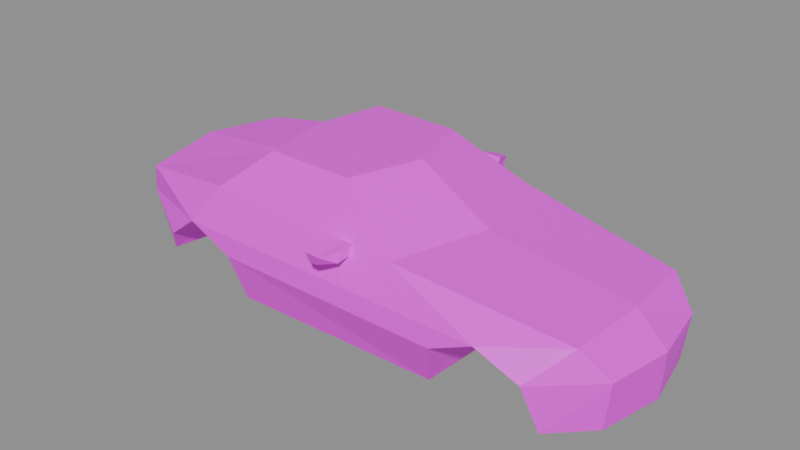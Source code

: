# Source: mx5.blend  (saved by Blender 5.2.45; exported with 4.5.12 LTS)
import bpy
from mathutils import Matrix  # noqa: F401  (used for matrix-valued properties, if any)

bpy.ops.wm.read_factory_settings(use_empty=True)
scene = bpy.context.scene
scene.name = 'Scene'

# ---- images (referenced by path relative to the original .blend; pixels are not part of the script)
import os
ASSET_DIR = os.environ.get("B2B_ASSET_DIR", "")  # directory of the original .blend (textures are referenced by path, not embedded)
HERE = os.path.dirname(os.path.abspath(__file__))  # packed textures are extracted next to this script under _unpacked/

def load_image(name, relpath, width, height, colorspace="sRGB"):
    """Load a texture the original file referenced (path relative to the .blend, or extracted next to this script)."""
    p = next((c for c in (os.path.join(HERE, relpath), os.path.join(ASSET_DIR, relpath)) if relpath and os.path.exists(c)), "")
    if p:
        img = bpy.data.images.load(p, check_existing=True)
        img.name = name
    else:  # same state as the original file: an image datablock whose file is absent (Cycles renders it pink)
        img = bpy.data.images.new(name, width, height)
        img.source = "FILE"
        img.filepath = "//" + (relpath or name)
    img.colorspace_settings.name = colorspace
    return img
img_car_body_texture_001 = load_image('car_body_texture.001', 'car_body_texture.png', 1024, 1024, 'sRGB')

# ---- materials (node trees are filled in below, after node groups)
mat_car_body_001 = bpy.data.materials.new('car_body.001')

# ---- material node trees
mat_car_body_001.use_nodes = True; mat_car_body_001.node_tree.nodes.clear()
_N = mat_car_body_001.node_tree.nodes; _L = mat_car_body_001.node_tree.links
n0 = _N.new('ShaderNodeBsdfPrincipled'); n0.name = 'Principled BSDF'; n0.location = (-200, 100)
n0.inputs[10].default_value = 0.005
n1 = _N.new('ShaderNodeOutputMaterial'); n1.name = 'Material Output'; n1.location = (200, 100)
n2 = _N.new('ShaderNodeTexImage'); n2.name = 'Image Texture'; n2.location = (0, 0)
n2.image = img_car_body_texture_001
_L.new(n0.outputs[0], n1.inputs[0])
_L.new(n2.outputs[0], n0.inputs[0])
n1.is_active_output = True

# ---- meshes
me_mx5_body = bpy.data.meshes.new('mx5_body')
me_mx5_body.from_pydata([(-1.84, -0.4629, 0.1698), (-1.878, -0.4717, 0.5079), (1.878, -0.4183, 0.2841), (1.879, -0.5358, 0.5332), (1.831, -0.5822, 0.6081), (1.782, -0.6045, 0.8087), (0.9873, -0.697, 0.9179), (0.6498, -0.5207, 1.207), (0.01376, -0.5205, 1.199), (-0.4849, -0.7142, 0.8751), (-1.695, -0.5632, 0.7012), (-1.583, -0.7215, 0.1707), (-1.496, -0.8104, 0.4985), (-1.184, -0.8278, 0.6364), (-0.8853, -0.8467, 0.5048), (-0.7942, -0.7132, 0.1758), (0.7565, -0.7321, 0.1679), (0.8167, -0.8284, 0.5031), (1.173, -0.8137, 0.6454), (1.424, -0.7863, 0.4563), (1.48, -0.728, 0.3049), (-0.2018, -0.821, 0.6407), (-0.05637, -0.8201, 0.6413), (-0.08825, -0.7071, 0.8928), (-0.1921, -0.7085, 0.8894), (-0.1947, -0.7384, 0.8232), (-0.08916, -0.7193, 0.8658), (-0.04781, -0.8289, 0.9428), (-0.192, -0.8303, 0.9394), (-0.1027, -0.9367, 0.8131), (-0.05207, -0.9355, 0.8151), (-0.12, -0.7078, 0.8911), (-0.1938, -0.7284, 0.8454), (-0.1232, -0.7477, 0.8169), (-0.1199, -0.8296, 0.9411), (-0.1461, -0.969, 0.8922), (-0.04994, -0.9677, 0.8949), (-0.09262, -0.9361, 0.8141), (-0.04783, -0.781, 0.903), (-0.05147, -0.8437, 0.8179), (-0.1962, -0.8449, 0.8157), (-0.1921, -0.7824, 0.8996), (-0.1941, -0.8064, 0.8736), (-0.1199, -0.7817, 0.9013), (-0.1238, -0.8443, 0.8168), (-0.1222, -0.9684, 0.8935), (-1.96, 8.566e-08, 0.5079), (-1.939, 8.475e-08, 0.1698), (2.01, -8.785e-08, 0.5576), (1.925, -8.416e-08, 0.2497), (1.536, -6.715e-08, 0.1991), (-1.735, 7.585e-08, 0.7241), (1.927, -8.424e-08, 0.6081), (1.878, -8.208e-08, 0.8489), (1.108, -4.844e-08, 0.9179), (0.7518, -3.286e-08, 1.207), (-0.1605, 7.016e-09, 1.199), (-0.6987, 3.054e-08, 0.8751), (-1.583, 6.918e-08, 0.1707), (-1.496, 6.539e-08, 0.4985), (-1.184, 5.175e-08, 0.6364), (-0.8853, 3.87e-08, 0.5048), (-0.7942, 3.472e-08, 0.139), (0.7565, -3.307e-08, 0.1311), (0.8167, -3.57e-08, 0.5031), (1.173, -5.127e-08, 0.6454), (1.48, -6.471e-08, 0.4563), (-1.84, 0.4629, 0.1698), (-1.878, 0.4717, 0.5079), (1.878, 0.4183, 0.2841), (1.879, 0.5358, 0.5332), (1.831, 0.5822, 0.6081), (1.782, 0.6045, 0.8087), (0.9873, 0.697, 0.9179), (0.6498, 0.5207, 1.207), (0.01376, 0.5205, 1.199), (-0.4849, 0.7142, 0.8751), (-1.695, 0.5632, 0.7012), (-1.583, 0.7215, 0.1707), (-1.496, 0.8104, 0.4985), (-1.184, 0.8278, 0.6364), (-0.8853, 0.8467, 0.5048), (-0.7942, 0.7132, 0.1758), (0.7565, 0.7321, 0.1679), (0.8167, 0.8284, 0.5031), (1.173, 0.8137, 0.6454), (1.424, 0.7863, 0.4563), (1.48, 0.728, 0.3049), (-0.2018, 0.821, 0.6407), (-0.05637, 0.8201, 0.6413), (-0.08825, 0.7071, 0.8928), (-0.1921, 0.7085, 0.8894), (-0.1947, 0.7384, 0.8232), (-0.08916, 0.7193, 0.8658), (-0.04781, 0.8289, 0.9428), (-0.192, 0.8303, 0.9394), (-0.1027, 0.9367, 0.8131), (-0.05207, 0.9355, 0.8151), (-0.12, 0.7078, 0.8911), (-0.1938, 0.7284, 0.8454), (-0.1232, 0.7477, 0.8169), (-0.1199, 0.8296, 0.9411), (-0.1461, 0.969, 0.8922), (-0.04994, 0.9677, 0.8949), (-0.09262, 0.9361, 0.8141), (-0.04783, 0.781, 0.903), (-0.05147, 0.8437, 0.8179), (-0.1962, 0.8449, 0.8157), (-0.1921, 0.7824, 0.8996), (-0.1941, 0.8064, 0.8736), (-0.1199, 0.7817, 0.9013), (-0.1238, 0.8443, 0.8168), (-0.1222, 0.9684, 0.8935)], [], [(47, 1, 46), (48, 2, 49), (17, 15, 16), (2, 50, 49), (1, 51, 46), (52, 3, 48), (53, 4, 52), (54, 5, 53), (7, 54, 55), (8, 55, 56), (9, 56, 57), (10, 57, 51), (58, 0, 47), (59, 11, 58), (60, 12, 59), (61, 13, 60), (15, 61, 62), (63, 15, 62), (64, 16, 63), (18, 64, 65), (19, 65, 66), (20, 66, 50), (21, 13, 14), (8, 9, 24), (4, 18, 19), (3, 20, 2), (18, 5, 6), (22, 18, 6), (12, 10, 1), (10, 13, 9), (11, 1, 0), (3, 4, 19), (25, 32, 9), (38, 26, 23), (22, 26, 33), (36, 34, 45), (39, 37, 44), (43, 28, 34), (40, 35, 42), (36, 30, 39), (42, 28, 41), (32, 41, 24), (25, 42, 32), (38, 34, 27), (23, 43, 38), (24, 43, 31), (44, 29, 40), (33, 40, 25), (33, 39, 44), (35, 34, 28), (29, 45, 35), (37, 36, 45), (49, 50, 66), (47, 68, 67), (48, 69, 70), (84, 82, 81), (50, 69, 49), (51, 68, 46), (52, 70, 71), (53, 71, 72), (54, 72, 73), (54, 74, 55), (55, 75, 56), (76, 56, 75), (57, 77, 51), (58, 67, 78), (59, 78, 79), (60, 79, 80), (61, 80, 81), (61, 82, 62), (63, 82, 83), (64, 83, 84), (64, 85, 65), (65, 86, 66), (66, 87, 50), (81, 80, 88), (98, 91, 75), (71, 86, 85), (87, 70, 69), (85, 72, 71), (73, 85, 89), (79, 77, 80), (77, 76, 80), (78, 68, 79), (70, 86, 71), (88, 80, 76), (93, 105, 90), (100, 89, 88), (101, 103, 112), (104, 106, 111), (110, 95, 108), (102, 107, 109), (106, 103, 94), (95, 109, 108), (108, 99, 91), (109, 92, 99), (105, 101, 110), (90, 110, 98), (110, 91, 98), (96, 111, 107), (107, 100, 92), (100, 106, 93), (102, 101, 112), (96, 112, 104), (104, 103, 97), (47, 0, 1), (48, 3, 2), (17, 14, 15), (2, 20, 50), (1, 10, 51), (52, 4, 3), (53, 5, 4), (54, 6, 5), (7, 6, 54), (8, 7, 55), (9, 8, 56), (10, 9, 57), (58, 11, 0), (59, 12, 11), (60, 13, 12), (61, 14, 13), (15, 14, 61), (63, 16, 15), (64, 17, 16), (18, 17, 64), (19, 18, 65), (20, 19, 66), (18, 22, 17), (22, 21, 14), (17, 22, 14), (24, 31, 8), (31, 23, 8), (23, 6, 7), (7, 8, 23), (3, 19, 20), (18, 4, 5), (23, 26, 6), (26, 22, 6), (12, 13, 10), (11, 12, 1), (32, 24, 9), (9, 13, 21), (21, 25, 9), (38, 39, 26), (33, 25, 21), (21, 22, 33), (36, 27, 34), (39, 30, 37), (43, 41, 28), (40, 29, 35), (39, 38, 27), (27, 36, 39), (42, 35, 28), (32, 42, 41), (25, 40, 42), (38, 43, 34), (23, 31, 43), (24, 41, 43), (44, 37, 29), (33, 44, 40), (33, 26, 39), (35, 45, 34), (29, 37, 45), (37, 30, 36), (47, 46, 58), (46, 51, 59), (58, 46, 59), (57, 56, 62), (56, 55, 64), (56, 64, 63), (55, 54, 64), (59, 51, 60), (51, 57, 60), (54, 53, 65), (52, 48, 49), (54, 65, 64), (53, 52, 66), (65, 53, 66), (61, 60, 57), (63, 62, 56), (62, 61, 57), (52, 49, 66), (47, 46, 68), (48, 49, 69), (84, 83, 82), (50, 87, 69), (51, 77, 68), (52, 48, 70), (53, 52, 71), (54, 53, 72), (54, 73, 74), (55, 74, 75), (76, 57, 56), (57, 76, 77), (58, 47, 67), (59, 58, 78), (60, 59, 79), (61, 60, 80), (61, 81, 82), (63, 62, 82), (64, 63, 83), (64, 84, 85), (65, 85, 86), (66, 86, 87), (88, 89, 81), (89, 85, 84), (84, 81, 89), (91, 76, 75), (75, 74, 90), (74, 73, 90), (90, 98, 75), (87, 86, 70), (85, 73, 72), (89, 93, 73), (93, 90, 73), (79, 68, 77), (78, 67, 68), (91, 99, 76), (99, 92, 76), (92, 88, 76), (93, 106, 105), (88, 92, 100), (100, 93, 89), (101, 94, 103), (104, 97, 106), (110, 101, 95), (102, 96, 107), (94, 105, 106), (106, 97, 103), (95, 102, 109), (108, 109, 99), (109, 107, 92), (105, 94, 101), (90, 105, 110), (110, 108, 91), (96, 104, 111), (107, 111, 100), (100, 111, 106), (102, 95, 101), (96, 102, 112), (104, 112, 103)])
_uv = me_mx5_body.uv_layers.new(name='UVMap')
_uv.uv.foreach_set('vector', [0.005786, 0.8321, 0.06505, 0.7482, 0.06606, 0.8321, 0.9757, 0.4006, 0.9303, 0.4781, 0.9201, 0.4041, 0.7427, 0.1963, 0.6854, 0.4802, 0.6812, 0.2068, 0.1706, 0.8918, 0.109, 0.8174, 0.1787, 0.8174, 0.07105, 0.6762, 0.1564, 0.6432, 0.1554, 0.6849, 0.2659, 0.7813, 0.2751, 0.8775, 0.2516, 0.7823, 0.9171, 0.4134, 0.8737, 0.517, 0.875, 0.4134, 0.123, 0.1374, 0.005534, 0.02625, 0.1117, 0.001511, 0.04229, 0.2225, 0.123, 0.1374, 0.1329, 0.198, 0.05043, 0.3353, 0.1329, 0.198, 0.1446, 0.3599, 0.01682, 0.4289, 0.1446, 0.3599, 0.1457, 0.4581, 0.05602, 0.6431, 0.1457, 0.4581, 0.1564, 0.6432, 0.3591, 0.8385, 0.4048, 0.7561, 0.4224, 0.8385, 0.3561, 0.8543, 0.2968, 0.9827, 0.2968, 0.8543, 0.9179, 0.1522, 0.8611, 0.2964, 0.8611, 0.1522, 0.9696, 0.1522, 0.9179, 0.2995, 0.9179, 0.1522, 0.6699, 0.8292, 0.6104, 0.7023, 0.6764, 0.7023, 0.8115, 0.5523, 0.9384, 0.8273, 0.8115, 0.8277, 0.1817, 0.8353, 0.242, 0.705, 0.2485, 0.8353, 0.5546, 0.8438, 0.4899, 0.699, 0.5546, 0.699, 0.5973, 0.8389, 0.5546, 0.699, 0.6073, 0.699, 0.453, 0.9796, 0.4261, 0.85, 0.4724, 0.85, 0.7688, 0.3753, 0.7704, 0.5489, 0.7472, 0.4973, 0.858, 0.3278, 0.8076, 0.4217, 0.8093, 0.3698, 0.752, 0.01141, 0.7665, 0.1323, 0.7319, 0.08841, 0.7374, 0.002435, 0.7036, 0.07818, 0.6903, 0.001511, 0.7665, 0.1323, 0.788, 0.0195, 0.8115, 0.1611, 0.7686, 0.3495, 0.7665, 0.1323, 0.8115, 0.1611, 0.05862, 0.6879, 0.09707, 0.7319, 0.06505, 0.7482, 0.05602, 0.6431, 0.001511, 0.5563, 0.01682, 0.4289, 0.001511, 0.7037, 0.06505, 0.7482, 0.004552, 0.7497, 0.7374, 0.002435, 0.752, 0.01141, 0.7319, 0.08841, 0.7986, 0.3712, 0.8022, 0.3708, 0.8076, 0.4217, 0.5805, 0.8611, 0.5702, 0.853, 0.574, 0.8494, 0.7686, 0.3495, 0.8053, 0.352, 0.7976, 0.3588, 0.6104, 0.8569, 0.6359, 0.8688, 0.6104, 0.8697, 0.5183, 0.8655, 0.5284, 0.8506, 0.531, 0.8677, 0.4835, 0.7234, 0.4755, 0.7357, 0.4755, 0.7229, 0.8514, 0.856, 0.8367, 0.8769, 0.8418, 0.8483, 0.59, 0.893, 0.5747, 0.8922, 0.5698, 0.8766, 0.8418, 0.8483, 0.8298, 0.8516, 0.8376, 0.8437, 0.8479, 0.8349, 0.8376, 0.8437, 0.8405, 0.8307, 0.8517, 0.837, 0.8418, 0.8483, 0.8479, 0.8349, 0.4835, 0.7106, 0.4755, 0.7229, 0.4755, 0.7101, 0.291, 0.695, 0.2781, 0.7007, 0.2781, 0.6879, 0.291, 0.7135, 0.2781, 0.7007, 0.291, 0.7007, 0.531, 0.8677, 0.5302, 0.8508, 0.5437, 0.8698, 0.5278, 0.8846, 0.5437, 0.8698, 0.54, 0.8884, 0.5278, 0.8846, 0.5183, 0.8655, 0.531, 0.8677, 0.6104, 0.874, 0.6359, 0.8688, 0.6359, 0.8816, 0.2781, 0.7258, 0.2932, 0.7294, 0.293, 0.7336, 0.2782, 0.724, 0.2932, 0.7166, 0.2932, 0.7294, 0.3188, 0.6926, 0.3095, 0.6235, 0.3549, 0.6131, 0.005786, 0.8321, 0.06505, 0.916, 0.004552, 0.9145, 0.9757, 0.4006, 0.9209, 0.3295, 0.9637, 0.3058, 0.6211, 0.1931, 0.673, 0.4789, 0.6175, 0.4958, 0.109, 0.8174, 0.1706, 0.743, 0.1787, 0.8174, 0.1564, 0.6432, 0.2376, 0.6647, 0.1554, 0.6849, 0.875, 0.4134, 0.8611, 0.3181, 0.8737, 0.3098, 0.9171, 0.4134, 0.8737, 0.3098, 0.9087, 0.3058, 0.123, 0.1374, 0.219, 0.01155, 0.2476, 0.1503, 0.123, 0.1374, 0.2261, 0.2098, 0.1329, 0.198, 0.1329, 0.198, 0.2342, 0.3226, 0.1446, 0.3599, 0.269, 0.4115, 0.1446, 0.3599, 0.2342, 0.3226, 0.1457, 0.4581, 0.2549, 0.6294, 0.1564, 0.6432, 0.3591, 0.8385, 0.4048, 0.9208, 0.3591, 0.9668, 0.3561, 0.8543, 0.2968, 0.7259, 0.3561, 0.7101, 0.9179, 0.1522, 0.8611, 0.00797, 0.9179, 0.004882, 0.9696, 0.1522, 0.9179, 0.004882, 0.9696, 0.001511, 0.6104, 0.7023, 0.6699, 0.5754, 0.6764, 0.7023, 0.8115, 0.5523, 0.6846, 0.8273, 0.6812, 0.5519, 0.1817, 0.8353, 0.242, 0.9656, 0.1817, 0.9827, 0.4899, 0.699, 0.5546, 0.5542, 0.5546, 0.699, 0.5546, 0.699, 0.5973, 0.5591, 0.6073, 0.699, 0.4261, 0.85, 0.453, 0.7205, 0.4724, 0.85, 0.6175, 0.4958, 0.5932, 0.5486, 0.5944, 0.3739, 0.548, 0.3582, 0.5481, 0.371, 0.4899, 0.3325, 0.5996, 0.01072, 0.6298, 0.08487, 0.5964, 0.1295, 0.6555, 0.07468, 0.6119, 0.001975, 0.6535, 0.001511, 0.5964, 0.1295, 0.5645, 0.01944, 0.5996, 0.01072, 0.5454, 0.1612, 0.5964, 0.1295, 0.5946, 0.3481, 0.7363, 0.885, 0.684, 0.8761, 0.7622, 0.8307, 0.2549, 0.6294, 0.269, 0.4115, 0.2937, 0.5361, 0.7622, 0.9368, 0.6812, 0.9213, 0.7363, 0.885, 0.6119, 0.001975, 0.6298, 0.08487, 0.5996, 0.01072, 0.5944, 0.3739, 0.5932, 0.5486, 0.5501, 0.4231, 0.5665, 0.853, 0.5561, 0.8611, 0.5626, 0.8494, 0.5619, 0.3592, 0.5946, 0.3481, 0.5944, 0.3739, 0.8138, 0.8544, 0.802, 0.8307, 0.8149, 0.8307, 0.5051, 0.8506, 0.5153, 0.8655, 0.5026, 0.8677, 0.814, 0.8636, 0.8266, 0.8544, 0.8268, 0.8637, 0.8697, 0.8769, 0.855, 0.856, 0.8647, 0.8483, 0.5668, 0.8766, 0.5467, 0.893, 0.5467, 0.8669, 0.8766, 0.8516, 0.8647, 0.8483, 0.8689, 0.8437, 0.8689, 0.8437, 0.8585, 0.8349, 0.866, 0.8307, 0.8647, 0.8483, 0.8547, 0.837, 0.8585, 0.8349, 0.8011, 0.8636, 0.8138, 0.8544, 0.814, 0.8636, 0.8082, 0.8769, 0.814, 0.8636, 0.8139, 0.8769, 0.814, 0.8636, 0.8267, 0.8769, 0.8139, 0.8769, 0.5033, 0.8508, 0.5026, 0.8677, 0.4899, 0.8698, 0.4899, 0.8698, 0.5057, 0.8846, 0.4935, 0.8884, 0.5057, 0.8846, 0.5153, 0.8655, 0.513, 0.8884, 0.8192, 0.8307, 0.8138, 0.8544, 0.8149, 0.8307, 0.2917, 0.746, 0.2781, 0.7495, 0.2915, 0.7442, 0.2915, 0.7442, 0.2781, 0.7366, 0.2915, 0.7369, 0.005786, 0.8321, 0.004552, 0.7497, 0.06505, 0.7482, 0.9757, 0.4006, 0.9757, 0.4961, 0.9303, 0.4781, 0.7427, 0.1963, 0.7472, 0.4973, 0.6854, 0.4802, 0.1706, 0.8918, 0.1001, 0.947, 0.109, 0.8174, 0.07105, 0.6762, 0.05602, 0.6431, 0.1564, 0.6432, 0.875, 0.4134, 0.8737, 0.517, 0.8611, 0.5087, 0.9171, 0.4134, 0.9087, 0.521, 0.8737, 0.517, 0.123, 0.1374, 0.001511, 0.1673, 0.005534, 0.02625, 0.04229, 0.2225, 0.001511, 0.1673, 0.123, 0.1374, 0.05043, 0.3353, 0.04229, 0.2225, 0.1329, 0.198, 0.01682, 0.4289, 0.05043, 0.3353, 0.1446, 0.3599, 0.05602, 0.6431, 0.01682, 0.4289, 0.1457, 0.4581, 0.3591, 0.8385, 0.3591, 0.7101, 0.4048, 0.7561, 0.3561, 0.8543, 0.3561, 0.9985, 0.2968, 0.9827, 0.9179, 0.1522, 0.9179, 0.2995, 0.8611, 0.2964, 0.9696, 0.1522, 0.9696, 0.3028, 0.9179, 0.2995, 0.6699, 0.8292, 0.6104, 0.8529, 0.6104, 0.7023, 0.8115, 0.5523, 0.9417, 0.5519, 0.9384, 0.8273, 0.1817, 0.8353, 0.1817, 0.6879, 0.242, 0.705, 0.5546, 0.8438, 0.4899, 0.8464, 0.4899, 0.699, 0.5973, 0.8389, 0.5546, 0.8438, 0.5546, 0.699, 0.453, 0.9796, 0.4254, 0.9899, 0.4261, 0.85, 0.7665, 0.1323, 0.7686, 0.3495, 0.7427, 0.1963, 0.7686, 0.3495, 0.7688, 0.3753, 0.7472, 0.4973, 0.7427, 0.1963, 0.7686, 0.3495, 0.7472, 0.4973, 0.8093, 0.3698, 0.8095, 0.357, 0.858, 0.3278, 0.8095, 0.357, 0.8097, 0.3514, 0.858, 0.3278, 0.8097, 0.3514, 0.8115, 0.1611, 0.858, 0.2154, 0.858, 0.2154, 0.858, 0.3278, 0.8097, 0.3514, 0.7374, 0.002435, 0.7319, 0.08841, 0.7036, 0.07818, 0.7665, 0.1323, 0.752, 0.01141, 0.788, 0.0195, 0.8097, 0.3514, 0.8053, 0.352, 0.8115, 0.1611, 0.8053, 0.352, 0.7686, 0.3495, 0.8115, 0.1611, 0.006116, 0.6126, 0.001511, 0.5563, 0.05602, 0.6431, 0.001511, 0.7037, 0.05862, 0.6879, 0.06505, 0.7482, 0.8022, 0.3708, 0.8093, 0.3698, 0.8076, 0.4217, 0.8076, 0.4217, 0.7704, 0.5489, 0.7688, 0.3753, 0.7688, 0.3753, 0.7986, 0.3712, 0.8076, 0.4217, 0.5805, 0.8611, 0.5698, 0.8766, 0.5702, 0.853, 0.7976, 0.3588, 0.7986, 0.3712, 0.7688, 0.3753, 0.7688, 0.3753, 0.7686, 0.3495, 0.7976, 0.3588, 0.6104, 0.8569, 0.6359, 0.8559, 0.6359, 0.8688, 0.5183, 0.8655, 0.5213, 0.8494, 0.5284, 0.8506, 0.4835, 0.7234, 0.4835, 0.7362, 0.4755, 0.7357, 0.8514, 0.856, 0.8517, 0.8724, 0.8367, 0.8769, 0.5698, 0.8766, 0.5805, 0.8611, 0.59, 0.8669, 0.59, 0.8669, 0.59, 0.893, 0.5698, 0.8766, 0.8418, 0.8483, 0.8367, 0.8769, 0.8298, 0.8516, 0.8479, 0.8349, 0.8418, 0.8483, 0.8376, 0.8437, 0.8517, 0.837, 0.8514, 0.856, 0.8418, 0.8483, 0.4835, 0.7106, 0.4835, 0.7234, 0.4755, 0.7229, 0.291, 0.695, 0.291, 0.7007, 0.2781, 0.7007, 0.291, 0.7135, 0.2781, 0.7135, 0.2781, 0.7007, 0.531, 0.8677, 0.5284, 0.8506, 0.5302, 0.8508, 0.5278, 0.8846, 0.531, 0.8677, 0.5437, 0.8698, 0.5278, 0.8846, 0.5205, 0.8884, 0.5183, 0.8655, 0.6104, 0.874, 0.6104, 0.8697, 0.6359, 0.8688, 0.2781, 0.7258, 0.2782, 0.724, 0.2932, 0.7294, 0.2782, 0.724, 0.2782, 0.7168, 0.2932, 0.7166, 0.3012, 0.005837, 0.3609, 0.001511, 0.3017, 0.06915, 0.3609, 0.001511, 0.3993, 0.04101, 0.3597, 0.08396, 0.3017, 0.06915, 0.3609, 0.001511, 0.3597, 0.08396, 0.4269, 0.225, 0.4847, 0.3201, 0.2968, 0.2094, 0.4847, 0.3201, 0.4869, 0.4822, 0.3626, 0.4951, 0.4847, 0.3201, 0.3626, 0.4951, 0.2968, 0.485, 0.4869, 0.4822, 0.4361, 0.5461, 0.3626, 0.4951, 0.3597, 0.08396, 0.3993, 0.04101, 0.3843, 0.1392, 0.3993, 0.04101, 0.4269, 0.225, 0.3843, 0.1392, 0.4361, 0.5461, 0.4246, 0.683, 0.388, 0.5581, 0.3821, 0.6923, 0.3733, 0.7071, 0.3188, 0.6926, 0.4361, 0.5461, 0.388, 0.5581, 0.3626, 0.4951, 0.4246, 0.683, 0.3821, 0.6923, 0.3549, 0.6131, 0.388, 0.5581, 0.4246, 0.683, 0.3549, 0.6131, 0.3613, 0.1925, 0.3843, 0.1392, 0.4269, 0.225, 0.2968, 0.485, 0.2968, 0.2094, 0.4847, 0.3201, 0.2968, 0.2094, 0.3613, 0.1925, 0.4269, 0.225, 0.3821, 0.6923, 0.3188, 0.6926, 0.3549, 0.6131, 0.005786, 0.8321, 0.06606, 0.8321, 0.06505, 0.916, 0.9757, 0.4006, 0.9201, 0.4041, 0.9209, 0.3295, 0.6211, 0.1931, 0.6782, 0.2035, 0.673, 0.4789, 0.109, 0.8174, 0.1001, 0.6879, 0.1706, 0.743, 0.798, 0.8307, 0.798, 0.931, 0.7652, 0.9162, 0.2659, 0.7813, 0.2516, 0.7823, 0.2751, 0.6879, 0.9171, 0.4134, 0.875, 0.4134, 0.8737, 0.3098, 0.123, 0.1374, 0.1117, 0.001511, 0.219, 0.01155, 0.123, 0.1374, 0.2476, 0.1503, 0.2261, 0.2098, 0.1329, 0.198, 0.2261, 0.2098, 0.2342, 0.3226, 0.269, 0.4115, 0.1457, 0.4581, 0.1446, 0.3599, 0.1457, 0.4581, 0.269, 0.4115, 0.2549, 0.6294, 0.3591, 0.8385, 0.4224, 0.8385, 0.4048, 0.9208, 0.3561, 0.8543, 0.2968, 0.8543, 0.2968, 0.7259, 0.9179, 0.1522, 0.8611, 0.1522, 0.8611, 0.00797, 0.9696, 0.1522, 0.9179, 0.1522, 0.9179, 0.004882, 0.6104, 0.7023, 0.6104, 0.5516, 0.6699, 0.5754, 0.8115, 0.5523, 0.8115, 0.8277, 0.6846, 0.8273, 0.1817, 0.8353, 0.2485, 0.8353, 0.242, 0.9656, 0.4899, 0.699, 0.4899, 0.5516, 0.5546, 0.5542, 0.5546, 0.699, 0.5546, 0.5542, 0.5973, 0.5591, 0.4261, 0.85, 0.4254, 0.7101, 0.453, 0.7205, 0.5944, 0.3739, 0.5946, 0.3481, 0.6175, 0.4958, 0.5946, 0.3481, 0.5964, 0.1295, 0.6211, 0.1931, 0.6211, 0.1931, 0.6175, 0.4958, 0.5946, 0.3481, 0.5481, 0.371, 0.5501, 0.4231, 0.4899, 0.3325, 0.4899, 0.3325, 0.4899, 0.2195, 0.5477, 0.3525, 0.4899, 0.2195, 0.5454, 0.1612, 0.5477, 0.3525, 0.5477, 0.3525, 0.548, 0.3582, 0.4899, 0.3325, 0.6555, 0.07468, 0.6298, 0.08487, 0.6119, 0.001975, 0.5964, 0.1295, 0.5454, 0.1612, 0.5645, 0.01944, 0.5946, 0.3481, 0.5528, 0.3528, 0.5454, 0.1612, 0.5528, 0.3528, 0.5477, 0.3525, 0.5454, 0.1612, 0.7363, 0.885, 0.6812, 0.9213, 0.684, 0.8761, 0.001511, 0.9605, 0.004552, 0.9145, 0.06505, 0.916, 0.5481, 0.371, 0.5563, 0.3715, 0.5501, 0.4231, 0.5563, 0.3715, 0.5605, 0.3718, 0.5501, 0.4231, 0.5605, 0.3718, 0.5944, 0.3739, 0.5501, 0.4231, 0.5665, 0.853, 0.5668, 0.8766, 0.5561, 0.8611, 0.5944, 0.3739, 0.5605, 0.3718, 0.5619, 0.3592, 0.5619, 0.3592, 0.5528, 0.3528, 0.5946, 0.3481, 0.8138, 0.8544, 0.801, 0.8544, 0.802, 0.8307, 0.5051, 0.8506, 0.5123, 0.8494, 0.5153, 0.8655, 0.814, 0.8636, 0.8138, 0.8544, 0.8266, 0.8544, 0.8697, 0.8769, 0.8547, 0.8724, 0.855, 0.856, 0.5467, 0.8669, 0.5561, 0.8611, 0.5668, 0.8766, 0.5668, 0.8766, 0.562, 0.8922, 0.5467, 0.893, 0.8766, 0.8516, 0.8697, 0.8769, 0.8647, 0.8483, 0.8689, 0.8437, 0.8647, 0.8483, 0.8585, 0.8349, 0.8647, 0.8483, 0.855, 0.856, 0.8547, 0.837, 0.8011, 0.8636, 0.801, 0.8544, 0.8138, 0.8544, 0.8082, 0.8769, 0.8011, 0.8636, 0.814, 0.8636, 0.814, 0.8636, 0.8268, 0.8637, 0.8267, 0.8769, 0.5033, 0.8508, 0.5051, 0.8506, 0.5026, 0.8677, 0.4899, 0.8698, 0.5026, 0.8677, 0.5057, 0.8846, 0.5057, 0.8846, 0.5026, 0.8677, 0.5153, 0.8655, 0.8192, 0.8307, 0.8266, 0.8544, 0.8138, 0.8544, 0.2917, 0.746, 0.2783, 0.7537, 0.2781, 0.7495, 0.2915, 0.7442, 0.2781, 0.7495, 0.2781, 0.7366])
me_mx5_body.materials.append(mat_car_body_001)
me_mx5_body.use_mirror_y = True
me_mx5_body.update()

# ---- objects
ob_mx5_body = bpy.data.objects.new('mx5_body', me_mx5_body)

# ---- transforms, parenting, visibility, modifiers, constraints
ob_mx5_body.location = (0.0, 0.0, 0.0)
ob_mx5_body.rotation_euler = (0.0, -0.0, 3.142)
ob_mx5_body.use_mesh_mirror_y = True

# ---- collection membership
scene.collection.objects.link(ob_mx5_body)

# ---- scene / render settings (as saved in the file)
scene.frame_start = 1; scene.frame_end = 250; scene.frame_set(1)
scene.render.engine = 'CYCLES'
scene.render.bake_bias = 0.0
scene.render.bake_samples = 0
scene.render.compositor_device = 'GPU'
scene.cycles.samples = 4
scene.eevee.use_volume_custom_range = False
scene.eevee.fast_gi_thickness_near = 0.1
scene.eevee.fast_gi_thickness_far = 0.0
scene.eevee.ray_tracing_options.screen_trace_thickness = 0.1
bpy.context.view_layer.update()

# ---- added for rendering (the .blend has no active camera and no usable light): camera, sun + grey world if the file has none
cam_auto = bpy.data.cameras.new('AutoCamera')
cam_auto.lens = 50.0
cam_auto.sensor_width = 36.0
cam_auto.clip_end = 1000.0
ob_auto_camera = bpy.data.objects.new('AutoCamera', cam_auto)
scene.collection.objects.link(ob_auto_camera)
ob_auto_camera.location = (4.18148, -5.04789, 4.03432)
ob_auto_camera.rotation_euler = (1.09748, -7.21219e-08, 0.694738)
scene.camera = ob_auto_camera
light_auto_sun = bpy.data.lights.new('AutoSun', 'SUN')
light_auto_sun.energy = 3.0
light_auto_sun.angle = 0.0523599
ob_auto_sun = bpy.data.objects.new('AutoSun', light_auto_sun)
scene.collection.objects.link(ob_auto_sun)
ob_auto_sun.rotation_euler = (0.872665, 0.174533, 0.523599)
if scene.world is None:
    world_auto = bpy.data.worlds.new('AutoWorld')
    world_auto.color = (0.3, 0.3, 0.3)
    scene.world = world_auto
bpy.context.view_layer.update()
